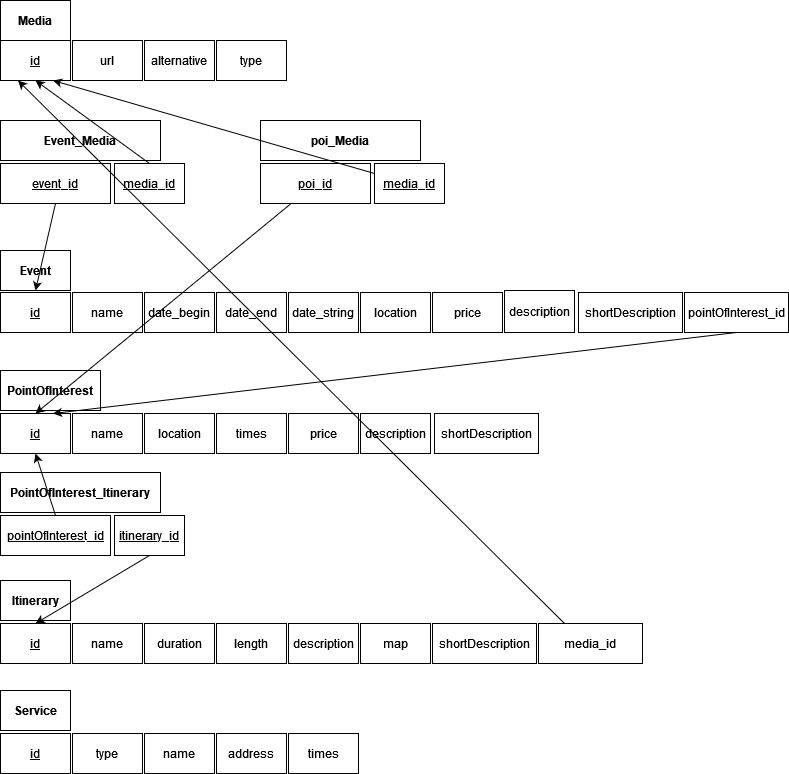

The diagram above was exported from draw.io. Its source (the exported page's mxGraphModel, read from the mxfile embedded in the PNG):
<mxGraphModel dx="1564" dy="1925" grid="1" gridSize="10" guides="1" tooltips="1" connect="1" arrows="1" fold="1" page="1" pageScale="1" pageWidth="827" pageHeight="1169" math="0" shadow="0">
  <root>
    <mxCell id="0" />
    <mxCell id="1" parent="0" />
    <mxCell id="DECdh9hEnULVtX-ya3g--1" value="Event" style="rounded=0;whiteSpace=wrap;html=1;fontStyle=1" parent="1" vertex="1">
      <mxGeometry x="100" y="100" width="70" height="40" as="geometry" />
    </mxCell>
    <mxCell id="DECdh9hEnULVtX-ya3g--2" value="id" style="rounded=0;whiteSpace=wrap;html=1;fontStyle=4" parent="1" vertex="1">
      <mxGeometry x="100" y="142" width="70" height="40" as="geometry" />
    </mxCell>
    <mxCell id="DECdh9hEnULVtX-ya3g--3" value="name" style="rounded=0;whiteSpace=wrap;html=1;" parent="1" vertex="1">
      <mxGeometry x="172" y="142" width="70" height="40" as="geometry" />
    </mxCell>
    <mxCell id="DECdh9hEnULVtX-ya3g--4" value="date_begin" style="rounded=0;whiteSpace=wrap;html=1;" parent="1" vertex="1">
      <mxGeometry x="244" y="142" width="70" height="40" as="geometry" />
    </mxCell>
    <mxCell id="DECdh9hEnULVtX-ya3g--5" value="location" style="rounded=0;whiteSpace=wrap;html=1;" parent="1" vertex="1">
      <mxGeometry x="460" y="142" width="70" height="40" as="geometry" />
    </mxCell>
    <mxCell id="DECdh9hEnULVtX-ya3g--6" value="price" style="rounded=0;whiteSpace=wrap;html=1;" parent="1" vertex="1">
      <mxGeometry x="532" y="142" width="70" height="40" as="geometry" />
    </mxCell>
    <mxCell id="DECdh9hEnULVtX-ya3g--7" value="description" style="rounded=0;whiteSpace=wrap;html=1;" parent="1" vertex="1">
      <mxGeometry x="604" y="140" width="70" height="42" as="geometry" />
    </mxCell>
    <mxCell id="DECdh9hEnULVtX-ya3g--10" value="shortDescription" style="rounded=0;whiteSpace=wrap;html=1;" parent="1" vertex="1">
      <mxGeometry x="678" y="142" width="104" height="40" as="geometry" />
    </mxCell>
    <mxCell id="DECdh9hEnULVtX-ya3g--12" value="pointOfInterest_id" style="rounded=0;whiteSpace=wrap;html=1;" parent="1" vertex="1">
      <mxGeometry x="784" y="142" width="104" height="40" as="geometry" />
    </mxCell>
    <mxCell id="DECdh9hEnULVtX-ya3g--13" value="PointOfInterest" style="rounded=0;whiteSpace=wrap;html=1;fontStyle=1" parent="1" vertex="1">
      <mxGeometry x="100" y="220" width="100" height="40" as="geometry" />
    </mxCell>
    <mxCell id="DECdh9hEnULVtX-ya3g--14" value="id" style="rounded=0;whiteSpace=wrap;html=1;fontStyle=4" parent="1" vertex="1">
      <mxGeometry x="100" y="263" width="70" height="40" as="geometry" />
    </mxCell>
    <mxCell id="DECdh9hEnULVtX-ya3g--15" value="name" style="rounded=0;whiteSpace=wrap;html=1;" parent="1" vertex="1">
      <mxGeometry x="172" y="263" width="70" height="40" as="geometry" />
    </mxCell>
    <mxCell id="DECdh9hEnULVtX-ya3g--16" value="location" style="rounded=0;whiteSpace=wrap;html=1;" parent="1" vertex="1">
      <mxGeometry x="244" y="263" width="70" height="40" as="geometry" />
    </mxCell>
    <mxCell id="DECdh9hEnULVtX-ya3g--17" value="times" style="rounded=0;whiteSpace=wrap;html=1;" parent="1" vertex="1">
      <mxGeometry x="316" y="263" width="70" height="40" as="geometry" />
    </mxCell>
    <mxCell id="DECdh9hEnULVtX-ya3g--18" value="price" style="rounded=0;whiteSpace=wrap;html=1;" parent="1" vertex="1">
      <mxGeometry x="388" y="263" width="70" height="40" as="geometry" />
    </mxCell>
    <mxCell id="DECdh9hEnULVtX-ya3g--19" value="description" style="rounded=0;whiteSpace=wrap;html=1;" parent="1" vertex="1">
      <mxGeometry x="460" y="263" width="70" height="40" as="geometry" />
    </mxCell>
    <mxCell id="DECdh9hEnULVtX-ya3g--22" value="shortDescription" style="rounded=0;whiteSpace=wrap;html=1;" parent="1" vertex="1">
      <mxGeometry x="534" y="263" width="104" height="40" as="geometry" />
    </mxCell>
    <mxCell id="DECdh9hEnULVtX-ya3g--24" value="Itinerary" style="rounded=0;whiteSpace=wrap;html=1;fontStyle=1" parent="1" vertex="1">
      <mxGeometry x="100" y="430" width="70" height="40" as="geometry" />
    </mxCell>
    <mxCell id="DECdh9hEnULVtX-ya3g--25" value="id" style="rounded=0;whiteSpace=wrap;html=1;fontStyle=4" parent="1" vertex="1">
      <mxGeometry x="100" y="473" width="70" height="40" as="geometry" />
    </mxCell>
    <mxCell id="DECdh9hEnULVtX-ya3g--26" value="name" style="rounded=0;whiteSpace=wrap;html=1;" parent="1" vertex="1">
      <mxGeometry x="172" y="473" width="70" height="40" as="geometry" />
    </mxCell>
    <mxCell id="DECdh9hEnULVtX-ya3g--27" value="duration" style="rounded=0;whiteSpace=wrap;html=1;" parent="1" vertex="1">
      <mxGeometry x="244" y="473" width="70" height="40" as="geometry" />
    </mxCell>
    <mxCell id="DECdh9hEnULVtX-ya3g--28" value="length" style="rounded=0;whiteSpace=wrap;html=1;" parent="1" vertex="1">
      <mxGeometry x="316" y="473" width="70" height="40" as="geometry" />
    </mxCell>
    <mxCell id="DECdh9hEnULVtX-ya3g--29" value="description" style="rounded=0;whiteSpace=wrap;html=1;" parent="1" vertex="1">
      <mxGeometry x="388" y="473" width="70" height="40" as="geometry" />
    </mxCell>
    <mxCell id="DECdh9hEnULVtX-ya3g--30" value="map" style="rounded=0;whiteSpace=wrap;html=1;" parent="1" vertex="1">
      <mxGeometry x="460" y="473" width="70" height="40" as="geometry" />
    </mxCell>
    <mxCell id="DECdh9hEnULVtX-ya3g--33" value="shortDescription" style="rounded=0;whiteSpace=wrap;html=1;" parent="1" vertex="1">
      <mxGeometry x="532" y="473" width="104" height="40" as="geometry" />
    </mxCell>
    <mxCell id="DECdh9hEnULVtX-ya3g--34" value="Service" style="rounded=0;whiteSpace=wrap;html=1;fontStyle=1" parent="1" vertex="1">
      <mxGeometry x="100" y="540" width="70" height="40" as="geometry" />
    </mxCell>
    <mxCell id="DECdh9hEnULVtX-ya3g--35" value="id" style="rounded=0;whiteSpace=wrap;html=1;fontStyle=4" parent="1" vertex="1">
      <mxGeometry x="100" y="583" width="70" height="40" as="geometry" />
    </mxCell>
    <mxCell id="DECdh9hEnULVtX-ya3g--36" value="type" style="rounded=0;whiteSpace=wrap;html=1;" parent="1" vertex="1">
      <mxGeometry x="172" y="583" width="70" height="40" as="geometry" />
    </mxCell>
    <mxCell id="DECdh9hEnULVtX-ya3g--37" value="name" style="rounded=0;whiteSpace=wrap;html=1;" parent="1" vertex="1">
      <mxGeometry x="244" y="583" width="70" height="40" as="geometry" />
    </mxCell>
    <mxCell id="DECdh9hEnULVtX-ya3g--38" value="address" style="rounded=0;whiteSpace=wrap;html=1;" parent="1" vertex="1">
      <mxGeometry x="316" y="583" width="70" height="40" as="geometry" />
    </mxCell>
    <mxCell id="DECdh9hEnULVtX-ya3g--39" value="times" style="rounded=0;whiteSpace=wrap;html=1;" parent="1" vertex="1">
      <mxGeometry x="388" y="583" width="70" height="40" as="geometry" />
    </mxCell>
    <mxCell id="DECdh9hEnULVtX-ya3g--43" value="PointOfInterest_Itinerary" style="rounded=0;whiteSpace=wrap;html=1;fontStyle=1" parent="1" vertex="1">
      <mxGeometry x="100" y="322" width="160" height="40" as="geometry" />
    </mxCell>
    <mxCell id="DECdh9hEnULVtX-ya3g--44" value="pointOfInterest_id" style="rounded=0;whiteSpace=wrap;html=1;fontStyle=4" parent="1" vertex="1">
      <mxGeometry x="100" y="365" width="110" height="40" as="geometry" />
    </mxCell>
    <mxCell id="DECdh9hEnULVtX-ya3g--45" value="itinerary_id" style="rounded=0;whiteSpace=wrap;html=1;fontStyle=4" parent="1" vertex="1">
      <mxGeometry x="214" y="365" width="70" height="40" as="geometry" />
    </mxCell>
    <mxCell id="DECdh9hEnULVtX-ya3g--46" value="" style="endArrow=classic;html=1;rounded=0;exitX=0.5;exitY=1;exitDx=0;exitDy=0;entryX=0.75;entryY=0;entryDx=0;entryDy=0;" parent="1" source="DECdh9hEnULVtX-ya3g--12" target="DECdh9hEnULVtX-ya3g--14" edge="1">
      <mxGeometry width="50" height="50" relative="1" as="geometry">
        <mxPoint x="479" y="380" as="sourcePoint" />
        <mxPoint x="529" y="330" as="targetPoint" />
      </mxGeometry>
    </mxCell>
    <mxCell id="DECdh9hEnULVtX-ya3g--47" value="" style="endArrow=classic;html=1;rounded=0;exitX=0.5;exitY=0;exitDx=0;exitDy=0;entryX=0.5;entryY=1;entryDx=0;entryDy=0;" parent="1" source="DECdh9hEnULVtX-ya3g--44" target="DECdh9hEnULVtX-ya3g--14" edge="1">
      <mxGeometry width="50" height="50" relative="1" as="geometry">
        <mxPoint x="480" y="380" as="sourcePoint" />
        <mxPoint x="530" y="330" as="targetPoint" />
      </mxGeometry>
    </mxCell>
    <mxCell id="DECdh9hEnULVtX-ya3g--48" value="" style="endArrow=classic;html=1;rounded=0;exitX=0.5;exitY=1;exitDx=0;exitDy=0;entryX=0.5;entryY=0;entryDx=0;entryDy=0;" parent="1" source="DECdh9hEnULVtX-ya3g--45" target="DECdh9hEnULVtX-ya3g--25" edge="1">
      <mxGeometry width="50" height="50" relative="1" as="geometry">
        <mxPoint x="480" y="400" as="sourcePoint" />
        <mxPoint x="530" y="350" as="targetPoint" />
      </mxGeometry>
    </mxCell>
    <mxCell id="FZIolosV4i22tuHoSoX0-1" value="Media" style="rounded=0;whiteSpace=wrap;html=1;fontStyle=1" parent="1" vertex="1">
      <mxGeometry x="100" y="-150" width="70" height="40" as="geometry" />
    </mxCell>
    <mxCell id="FZIolosV4i22tuHoSoX0-2" value="id" style="rounded=0;whiteSpace=wrap;html=1;fontStyle=4" parent="1" vertex="1">
      <mxGeometry x="100" y="-110" width="70" height="40" as="geometry" />
    </mxCell>
    <mxCell id="FZIolosV4i22tuHoSoX0-3" value="url" style="rounded=0;whiteSpace=wrap;html=1;" parent="1" vertex="1">
      <mxGeometry x="172" y="-110" width="70" height="40" as="geometry" />
    </mxCell>
    <mxCell id="FZIolosV4i22tuHoSoX0-4" value="alternative" style="rounded=0;whiteSpace=wrap;html=1;" parent="1" vertex="1">
      <mxGeometry x="244" y="-110" width="70" height="40" as="geometry" />
    </mxCell>
    <mxCell id="FZIolosV4i22tuHoSoX0-5" value="type" style="rounded=0;whiteSpace=wrap;html=1;" parent="1" vertex="1">
      <mxGeometry x="316" y="-110" width="70" height="40" as="geometry" />
    </mxCell>
    <mxCell id="FZIolosV4i22tuHoSoX0-14" value="Event_Media" style="rounded=0;whiteSpace=wrap;html=1;fontStyle=1" parent="1" vertex="1">
      <mxGeometry x="100" y="-30" width="160" height="40" as="geometry" />
    </mxCell>
    <mxCell id="FZIolosV4i22tuHoSoX0-15" value="event_id" style="rounded=0;whiteSpace=wrap;html=1;fontStyle=4" parent="1" vertex="1">
      <mxGeometry x="100" y="13" width="110" height="40" as="geometry" />
    </mxCell>
    <mxCell id="FZIolosV4i22tuHoSoX0-16" value="media_id" style="rounded=0;whiteSpace=wrap;html=1;fontStyle=4" parent="1" vertex="1">
      <mxGeometry x="214" y="13" width="70" height="40" as="geometry" />
    </mxCell>
    <mxCell id="FZIolosV4i22tuHoSoX0-17" value="poi_Media" style="rounded=0;whiteSpace=wrap;html=1;fontStyle=1" parent="1" vertex="1">
      <mxGeometry x="360" y="-30" width="160" height="40" as="geometry" />
    </mxCell>
    <mxCell id="FZIolosV4i22tuHoSoX0-18" value="poi_id" style="rounded=0;whiteSpace=wrap;html=1;fontStyle=4" parent="1" vertex="1">
      <mxGeometry x="360" y="13" width="110" height="40" as="geometry" />
    </mxCell>
    <mxCell id="FZIolosV4i22tuHoSoX0-19" value="media_id" style="rounded=0;whiteSpace=wrap;html=1;fontStyle=4" parent="1" vertex="1">
      <mxGeometry x="474" y="13" width="70" height="40" as="geometry" />
    </mxCell>
    <mxCell id="FZIolosV4i22tuHoSoX0-20" value="" style="endArrow=classic;html=1;rounded=0;exitX=0.5;exitY=1;exitDx=0;exitDy=0;entryX=0.5;entryY=1;entryDx=0;entryDy=0;" parent="1" source="FZIolosV4i22tuHoSoX0-15" target="DECdh9hEnULVtX-ya3g--1" edge="1">
      <mxGeometry width="50" height="50" relative="1" as="geometry">
        <mxPoint x="290" y="70" as="sourcePoint" />
        <mxPoint x="340" y="20" as="targetPoint" />
      </mxGeometry>
    </mxCell>
    <mxCell id="FZIolosV4i22tuHoSoX0-21" value="" style="endArrow=classic;html=1;rounded=0;exitX=0.5;exitY=0;exitDx=0;exitDy=0;entryX=0.5;entryY=1;entryDx=0;entryDy=0;" parent="1" source="FZIolosV4i22tuHoSoX0-16" target="FZIolosV4i22tuHoSoX0-2" edge="1">
      <mxGeometry width="50" height="50" relative="1" as="geometry">
        <mxPoint x="290" y="200" as="sourcePoint" />
        <mxPoint x="340" y="150" as="targetPoint" />
      </mxGeometry>
    </mxCell>
    <mxCell id="FZIolosV4i22tuHoSoX0-22" value="" style="endArrow=classic;html=1;rounded=0;exitX=0;exitY=0.25;exitDx=0;exitDy=0;entryX=0.75;entryY=1;entryDx=0;entryDy=0;" parent="1" source="FZIolosV4i22tuHoSoX0-19" target="FZIolosV4i22tuHoSoX0-2" edge="1">
      <mxGeometry width="50" height="50" relative="1" as="geometry">
        <mxPoint x="290" y="200" as="sourcePoint" />
        <mxPoint x="340" y="150" as="targetPoint" />
      </mxGeometry>
    </mxCell>
    <mxCell id="FZIolosV4i22tuHoSoX0-23" value="" style="endArrow=classic;html=1;rounded=0;entryX=0.5;entryY=0;entryDx=0;entryDy=0;" parent="1" source="FZIolosV4i22tuHoSoX0-18" target="DECdh9hEnULVtX-ya3g--14" edge="1">
      <mxGeometry width="50" height="50" relative="1" as="geometry">
        <mxPoint x="290" y="70" as="sourcePoint" />
        <mxPoint x="260" y="220" as="targetPoint" />
      </mxGeometry>
    </mxCell>
    <mxCell id="J4XVEPcrHp6gHmnmDtYa-1" value="&lt;div&gt;media_id&lt;/div&gt;" style="rounded=0;whiteSpace=wrap;html=1;" vertex="1" parent="1">
      <mxGeometry x="638" y="473" width="104" height="40" as="geometry" />
    </mxCell>
    <mxCell id="J4XVEPcrHp6gHmnmDtYa-3" value="date_end" style="rounded=0;whiteSpace=wrap;html=1;" vertex="1" parent="1">
      <mxGeometry x="316" y="142" width="70" height="40" as="geometry" />
    </mxCell>
    <mxCell id="J4XVEPcrHp6gHmnmDtYa-4" value="date_string" style="rounded=0;whiteSpace=wrap;html=1;" vertex="1" parent="1">
      <mxGeometry x="388" y="142" width="70" height="40" as="geometry" />
    </mxCell>
    <mxCell id="J4XVEPcrHp6gHmnmDtYa-6" value="" style="endArrow=classic;html=1;rounded=0;entryX=0.25;entryY=1;entryDx=0;entryDy=0;exitX=0.25;exitY=0;exitDx=0;exitDy=0;" edge="1" parent="1" source="J4XVEPcrHp6gHmnmDtYa-1" target="FZIolosV4i22tuHoSoX0-2">
      <mxGeometry width="50" height="50" relative="1" as="geometry">
        <mxPoint x="690" y="480" as="sourcePoint" />
        <mxPoint x="310" as="targetPoint" />
      </mxGeometry>
    </mxCell>
  </root>
</mxGraphModel>